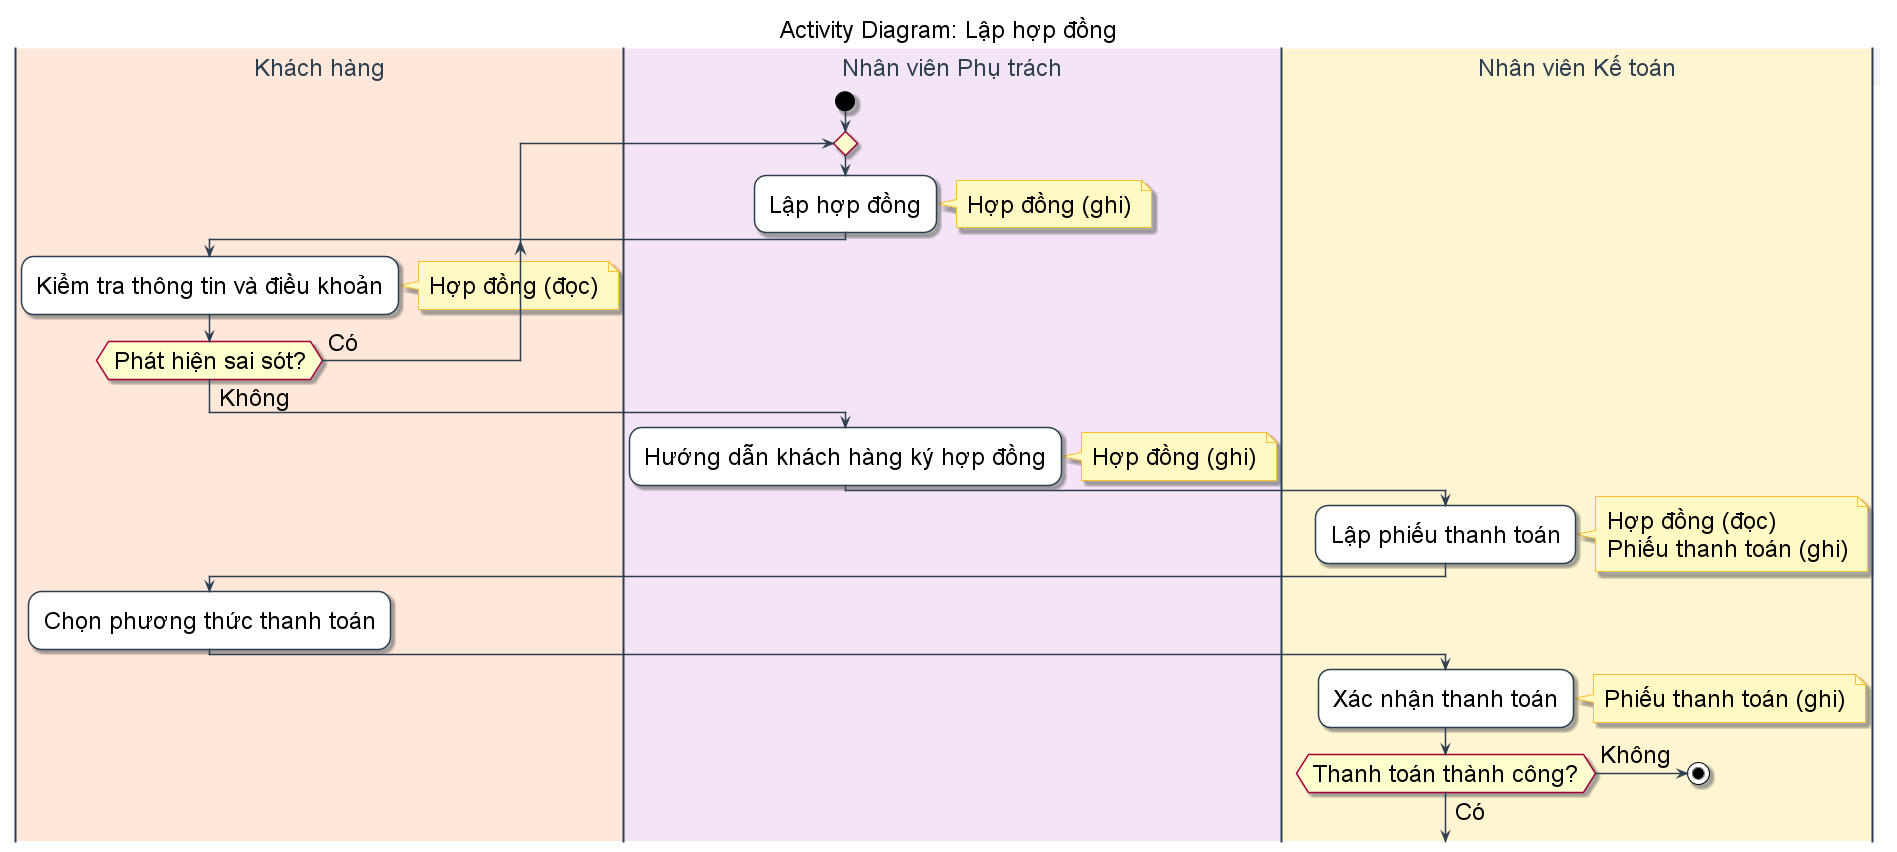

The diagram above was rendered by PlantUML. Its source (embedded in the PNG):
@startuml Activity_LapHopDong
title Activity Diagram: Lập hợp đồng

' --- STYLE CONFIGURATION ---
skinparam {
    ActivityBackgroundColor White
    ActivityBorderColor #2D3E50
    ArrowColor #2D3E50
    DefaultFontName "Arial"
    DefaultFontSize 24
    Padding 5

    ' Swimlane styling
    SwimlaneBorderColor #2D3E50
    SwimlaneTitleBackgroundColor #F1F3F5
    SwimlaneTitleFontSize 24
    SwimlaneTitleFontColor #2D3E50
    
    ' Note styling
    NoteBackgroundColor #FFF9C4
    NoteBorderColor #FBC02D
    NoteFontSize 24
}

' --- SWIMLANES ---
|#FFE7D9|Khách hàng|
|#F3E5F5|Nhân viên Phụ trách|
|#FFF5D1|Nhân viên Kế toán|



|Nhân viên Phụ trách|
start

repeat
    :Lập hợp đồng;
    note right: Hợp đồng (ghi)

    |Khách hàng|
    :Kiểm tra thông tin và điều khoản;
    note right: Hợp đồng (đọc)
    
repeat while (Phát hiện sai sót?) is (Có)
-> Không;

|Nhân viên Phụ trách|
:Hướng dẫn khách hàng ký hợp đồng;

note right
    Hợp đồng (ghi)
end note

|Nhân viên Kế toán|
:Lập phiếu thanh toán;

note right
    Hợp đồng (đọc)
    Phiếu thanh toán (ghi)
end note


|Khách hàng|
:Chọn phương thức thanh toán;

|Nhân viên Kế toán|
:Xác nhận thanh toán;

note right
    Phiếu thanh toán (ghi)
end note

if (Thanh toán thành công?) then (Có)
else (Không)
    stop
endif

@enduml